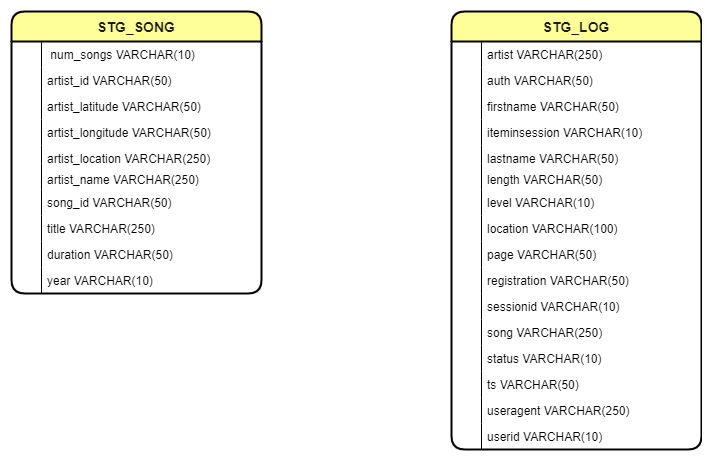

The diagram above was exported from draw.io. Its source (the exported page's mxGraphModel, read from the mxfile embedded in the PNG):
<mxGraphModel dx="1874" dy="747" grid="1" gridSize="10" guides="1" tooltips="1" connect="1" arrows="1" fold="1" page="1" pageScale="1" pageWidth="827" pageHeight="1169" math="0" shadow="0">
  <root>
    <mxCell id="0" />
    <mxCell id="1" parent="0" />
    <mxCell id="L_v2gLldn-estL7HN16L-1" value="STG_LOG" style="swimlane;fontStyle=1;childLayout=stackLayout;horizontal=1;startSize=30;fillColor=#FFFF99;horizontalStack=0;resizeParent=1;resizeParentMax=0;resizeLast=0;collapsible=1;marginBottom=0;align=center;fontSize=14;comic=0;html=0;rounded=1;shadow=0;dashed=0;fontColor=#1A1A1A;strokeWidth=2;" vertex="1" parent="1">
      <mxGeometry x="510" y="160" width="250" height="438" as="geometry" />
    </mxCell>
    <mxCell id="L_v2gLldn-estL7HN16L-2" value="artist VARCHAR(250)" style="shape=partialRectangle;top=0;left=0;right=0;bottom=0;align=left;verticalAlign=top;fillColor=none;spacingLeft=34;spacingRight=4;overflow=hidden;rotatable=0;points=[[0,0.5],[1,0.5]];portConstraint=eastwest;dropTarget=0;fontSize=12;" vertex="1" parent="L_v2gLldn-estL7HN16L-1">
      <mxGeometry y="30" width="250" height="26" as="geometry" />
    </mxCell>
    <mxCell id="L_v2gLldn-estL7HN16L-3" value="" style="shape=partialRectangle;top=0;left=0;bottom=0;fillColor=none;align=left;verticalAlign=top;spacingLeft=4;spacingRight=4;overflow=hidden;rotatable=0;points=[];portConstraint=eastwest;part=1;fontSize=12;" vertex="1" connectable="0" parent="L_v2gLldn-estL7HN16L-2">
      <mxGeometry width="30" height="26" as="geometry" />
    </mxCell>
    <mxCell id="L_v2gLldn-estL7HN16L-4" value="auth VARCHAR(50)" style="shape=partialRectangle;top=0;left=0;right=0;bottom=0;align=left;verticalAlign=top;fillColor=none;spacingLeft=34;spacingRight=4;overflow=hidden;rotatable=0;points=[[0,0.5],[1,0.5]];portConstraint=eastwest;dropTarget=0;fontSize=12;" vertex="1" parent="L_v2gLldn-estL7HN16L-1">
      <mxGeometry y="56" width="250" height="26" as="geometry" />
    </mxCell>
    <mxCell id="L_v2gLldn-estL7HN16L-5" value="" style="shape=partialRectangle;top=0;left=0;bottom=0;fillColor=none;align=left;verticalAlign=top;spacingLeft=4;spacingRight=4;overflow=hidden;rotatable=0;points=[];portConstraint=eastwest;part=1;fontSize=12;" vertex="1" connectable="0" parent="L_v2gLldn-estL7HN16L-4">
      <mxGeometry width="30" height="26" as="geometry" />
    </mxCell>
    <mxCell id="L_v2gLldn-estL7HN16L-6" value="firstname VARCHAR(50)" style="shape=partialRectangle;top=0;left=0;right=0;bottom=0;align=left;verticalAlign=top;fillColor=none;spacingLeft=34;spacingRight=4;overflow=hidden;rotatable=0;points=[[0,0.5],[1,0.5]];portConstraint=eastwest;dropTarget=0;fontSize=12;" vertex="1" parent="L_v2gLldn-estL7HN16L-1">
      <mxGeometry y="82" width="250" height="26" as="geometry" />
    </mxCell>
    <mxCell id="L_v2gLldn-estL7HN16L-7" value="" style="shape=partialRectangle;top=0;left=0;bottom=0;fillColor=none;align=left;verticalAlign=top;spacingLeft=4;spacingRight=4;overflow=hidden;rotatable=0;points=[];portConstraint=eastwest;part=1;fontSize=12;" vertex="1" connectable="0" parent="L_v2gLldn-estL7HN16L-6">
      <mxGeometry width="30" height="26" as="geometry" />
    </mxCell>
    <mxCell id="L_v2gLldn-estL7HN16L-8" value="iteminsession VARCHAR(10)" style="shape=partialRectangle;top=0;left=0;right=0;bottom=0;align=left;verticalAlign=top;fillColor=none;spacingLeft=34;spacingRight=4;overflow=hidden;rotatable=0;points=[[0,0.5],[1,0.5]];portConstraint=eastwest;dropTarget=0;fontSize=12;" vertex="1" parent="L_v2gLldn-estL7HN16L-1">
      <mxGeometry y="108" width="250" height="26" as="geometry" />
    </mxCell>
    <mxCell id="L_v2gLldn-estL7HN16L-9" value="" style="shape=partialRectangle;top=0;left=0;bottom=0;fillColor=none;align=left;verticalAlign=top;spacingLeft=4;spacingRight=4;overflow=hidden;rotatable=0;points=[];portConstraint=eastwest;part=1;fontSize=12;" vertex="1" connectable="0" parent="L_v2gLldn-estL7HN16L-8">
      <mxGeometry width="30" height="26" as="geometry" />
    </mxCell>
    <mxCell id="L_v2gLldn-estL7HN16L-10" value="lastname VARCHAR(50)" style="shape=partialRectangle;top=0;left=0;right=0;bottom=0;align=left;verticalAlign=top;fillColor=none;spacingLeft=34;spacingRight=4;overflow=hidden;rotatable=0;points=[[0,0.5],[1,0.5]];portConstraint=eastwest;dropTarget=0;fontSize=12;" vertex="1" parent="L_v2gLldn-estL7HN16L-1">
      <mxGeometry y="134" width="250" height="18" as="geometry" />
    </mxCell>
    <mxCell id="L_v2gLldn-estL7HN16L-11" value="" style="shape=partialRectangle;top=0;left=0;bottom=0;fillColor=none;align=left;verticalAlign=top;spacingLeft=4;spacingRight=4;overflow=hidden;rotatable=0;points=[];portConstraint=eastwest;part=1;fontSize=12;" vertex="1" connectable="0" parent="L_v2gLldn-estL7HN16L-10">
      <mxGeometry width="30" height="18" as="geometry" />
    </mxCell>
    <mxCell id="L_v2gLldn-estL7HN16L-12" value="length VARCHAR(50)" style="shape=partialRectangle;top=0;left=0;right=0;bottom=0;align=left;verticalAlign=bottom;fillColor=none;spacingLeft=34;spacingRight=4;overflow=hidden;rotatable=0;points=[[0,0.5],[1,0.5]];portConstraint=eastwest;dropTarget=0;fontSize=12;" vertex="1" parent="L_v2gLldn-estL7HN16L-1">
      <mxGeometry y="152" width="250" height="26" as="geometry" />
    </mxCell>
    <mxCell id="L_v2gLldn-estL7HN16L-13" value="" style="shape=partialRectangle;top=0;left=0;bottom=0;fillColor=none;align=left;verticalAlign=top;spacingLeft=4;spacingRight=4;overflow=hidden;rotatable=0;points=[];portConstraint=eastwest;part=1;fontSize=12;" vertex="1" connectable="0" parent="L_v2gLldn-estL7HN16L-12">
      <mxGeometry width="30" height="26" as="geometry" />
    </mxCell>
    <mxCell id="L_v2gLldn-estL7HN16L-14" value="level VARCHAR(10)" style="shape=partialRectangle;top=0;left=0;right=0;bottom=0;align=left;verticalAlign=top;fillColor=none;spacingLeft=34;spacingRight=4;overflow=hidden;rotatable=0;points=[[0,0.5],[1,0.5]];portConstraint=eastwest;dropTarget=0;fontSize=12;" vertex="1" parent="L_v2gLldn-estL7HN16L-1">
      <mxGeometry y="178" width="250" height="26" as="geometry" />
    </mxCell>
    <mxCell id="L_v2gLldn-estL7HN16L-15" value="" style="shape=partialRectangle;top=0;left=0;bottom=0;fillColor=none;align=left;verticalAlign=top;spacingLeft=4;spacingRight=4;overflow=hidden;rotatable=0;points=[];portConstraint=eastwest;part=1;fontSize=12;" vertex="1" connectable="0" parent="L_v2gLldn-estL7HN16L-14">
      <mxGeometry width="30" height="26" as="geometry" />
    </mxCell>
    <mxCell id="L_v2gLldn-estL7HN16L-16" value="location VARCHAR(100)" style="shape=partialRectangle;top=0;left=0;right=0;bottom=0;align=left;verticalAlign=top;fillColor=none;spacingLeft=34;spacingRight=4;overflow=hidden;rotatable=0;points=[[0,0.5],[1,0.5]];portConstraint=eastwest;dropTarget=0;fontSize=12;" vertex="1" parent="L_v2gLldn-estL7HN16L-1">
      <mxGeometry y="204" width="250" height="26" as="geometry" />
    </mxCell>
    <mxCell id="L_v2gLldn-estL7HN16L-17" value="" style="shape=partialRectangle;top=0;left=0;bottom=0;fillColor=none;align=left;verticalAlign=top;spacingLeft=4;spacingRight=4;overflow=hidden;rotatable=0;points=[];portConstraint=eastwest;part=1;fontSize=12;" vertex="1" connectable="0" parent="L_v2gLldn-estL7HN16L-16">
      <mxGeometry width="30" height="26" as="geometry" />
    </mxCell>
    <mxCell id="L_v2gLldn-estL7HN16L-18" value="page VARCHAR(50)" style="shape=partialRectangle;top=0;left=0;right=0;bottom=0;align=left;verticalAlign=top;fillColor=none;spacingLeft=34;spacingRight=4;overflow=hidden;rotatable=0;points=[[0,0.5],[1,0.5]];portConstraint=eastwest;dropTarget=0;fontSize=12;" vertex="1" parent="L_v2gLldn-estL7HN16L-1">
      <mxGeometry y="230" width="250" height="26" as="geometry" />
    </mxCell>
    <mxCell id="L_v2gLldn-estL7HN16L-19" value="" style="shape=partialRectangle;top=0;left=0;bottom=0;fillColor=none;align=left;verticalAlign=top;spacingLeft=4;spacingRight=4;overflow=hidden;rotatable=0;points=[];portConstraint=eastwest;part=1;fontSize=12;" vertex="1" connectable="0" parent="L_v2gLldn-estL7HN16L-18">
      <mxGeometry width="30" height="26" as="geometry" />
    </mxCell>
    <mxCell id="L_v2gLldn-estL7HN16L-20" value="registration VARCHAR(50)" style="shape=partialRectangle;top=0;left=0;right=0;bottom=0;align=left;verticalAlign=top;fillColor=none;spacingLeft=34;spacingRight=4;overflow=hidden;rotatable=0;points=[[0,0.5],[1,0.5]];portConstraint=eastwest;dropTarget=0;fontSize=12;" vertex="1" parent="L_v2gLldn-estL7HN16L-1">
      <mxGeometry y="256" width="250" height="26" as="geometry" />
    </mxCell>
    <mxCell id="L_v2gLldn-estL7HN16L-21" value="" style="shape=partialRectangle;top=0;left=0;bottom=0;fillColor=none;align=left;verticalAlign=top;spacingLeft=4;spacingRight=4;overflow=hidden;rotatable=0;points=[];portConstraint=eastwest;part=1;fontSize=12;" vertex="1" connectable="0" parent="L_v2gLldn-estL7HN16L-20">
      <mxGeometry width="30" height="26" as="geometry" />
    </mxCell>
    <mxCell id="L_v2gLldn-estL7HN16L-26" value="sessionid VARCHAR(10)" style="shape=partialRectangle;top=0;left=0;right=0;bottom=0;align=left;verticalAlign=top;fillColor=none;spacingLeft=34;spacingRight=4;overflow=hidden;rotatable=0;points=[[0,0.5],[1,0.5]];portConstraint=eastwest;dropTarget=0;fontSize=12;" vertex="1" parent="L_v2gLldn-estL7HN16L-1">
      <mxGeometry y="282" width="250" height="26" as="geometry" />
    </mxCell>
    <mxCell id="L_v2gLldn-estL7HN16L-27" value="" style="shape=partialRectangle;top=0;left=0;bottom=0;fillColor=none;align=left;verticalAlign=top;spacingLeft=4;spacingRight=4;overflow=hidden;rotatable=0;points=[];portConstraint=eastwest;part=1;fontSize=12;" vertex="1" connectable="0" parent="L_v2gLldn-estL7HN16L-26">
      <mxGeometry width="30" height="26" as="geometry" />
    </mxCell>
    <mxCell id="L_v2gLldn-estL7HN16L-28" value="song VARCHAR(250)" style="shape=partialRectangle;top=0;left=0;right=0;bottom=0;align=left;verticalAlign=top;fillColor=none;spacingLeft=34;spacingRight=4;overflow=hidden;rotatable=0;points=[[0,0.5],[1,0.5]];portConstraint=eastwest;dropTarget=0;fontSize=12;" vertex="1" parent="L_v2gLldn-estL7HN16L-1">
      <mxGeometry y="308" width="250" height="26" as="geometry" />
    </mxCell>
    <mxCell id="L_v2gLldn-estL7HN16L-29" value="" style="shape=partialRectangle;top=0;left=0;bottom=0;fillColor=none;align=left;verticalAlign=top;spacingLeft=4;spacingRight=4;overflow=hidden;rotatable=0;points=[];portConstraint=eastwest;part=1;fontSize=12;" vertex="1" connectable="0" parent="L_v2gLldn-estL7HN16L-28">
      <mxGeometry width="30" height="26" as="geometry" />
    </mxCell>
    <mxCell id="L_v2gLldn-estL7HN16L-30" value="status VARCHAR(10)" style="shape=partialRectangle;top=0;left=0;right=0;bottom=0;align=left;verticalAlign=top;fillColor=none;spacingLeft=34;spacingRight=4;overflow=hidden;rotatable=0;points=[[0,0.5],[1,0.5]];portConstraint=eastwest;dropTarget=0;fontSize=12;" vertex="1" parent="L_v2gLldn-estL7HN16L-1">
      <mxGeometry y="334" width="250" height="26" as="geometry" />
    </mxCell>
    <mxCell id="L_v2gLldn-estL7HN16L-31" value="" style="shape=partialRectangle;top=0;left=0;bottom=0;fillColor=none;align=left;verticalAlign=top;spacingLeft=4;spacingRight=4;overflow=hidden;rotatable=0;points=[];portConstraint=eastwest;part=1;fontSize=12;" vertex="1" connectable="0" parent="L_v2gLldn-estL7HN16L-30">
      <mxGeometry width="30" height="26" as="geometry" />
    </mxCell>
    <mxCell id="L_v2gLldn-estL7HN16L-32" value="ts VARCHAR(50)" style="shape=partialRectangle;top=0;left=0;right=0;bottom=0;align=left;verticalAlign=top;fillColor=none;spacingLeft=34;spacingRight=4;overflow=hidden;rotatable=0;points=[[0,0.5],[1,0.5]];portConstraint=eastwest;dropTarget=0;fontSize=12;" vertex="1" parent="L_v2gLldn-estL7HN16L-1">
      <mxGeometry y="360" width="250" height="26" as="geometry" />
    </mxCell>
    <mxCell id="L_v2gLldn-estL7HN16L-33" value="" style="shape=partialRectangle;top=0;left=0;bottom=0;fillColor=none;align=left;verticalAlign=top;spacingLeft=4;spacingRight=4;overflow=hidden;rotatable=0;points=[];portConstraint=eastwest;part=1;fontSize=12;" vertex="1" connectable="0" parent="L_v2gLldn-estL7HN16L-32">
      <mxGeometry width="30" height="26" as="geometry" />
    </mxCell>
    <mxCell id="L_v2gLldn-estL7HN16L-34" value="useragent VARCHAR(250)" style="shape=partialRectangle;top=0;left=0;right=0;bottom=0;align=left;verticalAlign=top;fillColor=none;spacingLeft=34;spacingRight=4;overflow=hidden;rotatable=0;points=[[0,0.5],[1,0.5]];portConstraint=eastwest;dropTarget=0;fontSize=12;" vertex="1" parent="L_v2gLldn-estL7HN16L-1">
      <mxGeometry y="386" width="250" height="26" as="geometry" />
    </mxCell>
    <mxCell id="L_v2gLldn-estL7HN16L-35" value="" style="shape=partialRectangle;top=0;left=0;bottom=0;fillColor=none;align=left;verticalAlign=top;spacingLeft=4;spacingRight=4;overflow=hidden;rotatable=0;points=[];portConstraint=eastwest;part=1;fontSize=12;" vertex="1" connectable="0" parent="L_v2gLldn-estL7HN16L-34">
      <mxGeometry width="30" height="26" as="geometry" />
    </mxCell>
    <mxCell id="L_v2gLldn-estL7HN16L-36" value="userid VARCHAR(10)" style="shape=partialRectangle;top=0;left=0;right=0;bottom=0;align=left;verticalAlign=top;fillColor=none;spacingLeft=34;spacingRight=4;overflow=hidden;rotatable=0;points=[[0,0.5],[1,0.5]];portConstraint=eastwest;dropTarget=0;fontSize=12;" vertex="1" parent="L_v2gLldn-estL7HN16L-1">
      <mxGeometry y="412" width="250" height="26" as="geometry" />
    </mxCell>
    <mxCell id="L_v2gLldn-estL7HN16L-37" value="" style="shape=partialRectangle;top=0;left=0;bottom=0;fillColor=none;align=left;verticalAlign=top;spacingLeft=4;spacingRight=4;overflow=hidden;rotatable=0;points=[];portConstraint=eastwest;part=1;fontSize=12;" vertex="1" connectable="0" parent="L_v2gLldn-estL7HN16L-36">
      <mxGeometry width="30" height="26" as="geometry" />
    </mxCell>
    <mxCell id="KvEliSvsjfzVYC-T159X-41" value="STG_SONG" style="swimlane;fontStyle=1;childLayout=stackLayout;horizontal=1;startSize=30;fillColor=#FFFF99;horizontalStack=0;resizeParent=1;resizeParentMax=0;resizeLast=0;collapsible=1;marginBottom=0;align=center;fontSize=14;comic=0;html=0;rounded=1;shadow=0;dashed=0;fontColor=#1A1A1A;strokeWidth=2;" parent="1" vertex="1">
      <mxGeometry x="70" y="160" width="250" height="282" as="geometry" />
    </mxCell>
    <mxCell id="KvEliSvsjfzVYC-T159X-62" value=" num_songs VARCHAR(10)" style="shape=partialRectangle;top=0;left=0;right=0;bottom=0;align=left;verticalAlign=top;fillColor=none;spacingLeft=34;spacingRight=4;overflow=hidden;rotatable=0;points=[[0,0.5],[1,0.5]];portConstraint=eastwest;dropTarget=0;fontSize=12;" parent="KvEliSvsjfzVYC-T159X-41" vertex="1">
      <mxGeometry y="30" width="250" height="26" as="geometry" />
    </mxCell>
    <mxCell id="KvEliSvsjfzVYC-T159X-63" value="" style="shape=partialRectangle;top=0;left=0;bottom=0;fillColor=none;align=left;verticalAlign=top;spacingLeft=4;spacingRight=4;overflow=hidden;rotatable=0;points=[];portConstraint=eastwest;part=1;fontSize=12;" parent="KvEliSvsjfzVYC-T159X-62" vertex="1" connectable="0">
      <mxGeometry width="30" height="26" as="geometry" />
    </mxCell>
    <mxCell id="KvEliSvsjfzVYC-T159X-64" value="artist_id VARCHAR(50)" style="shape=partialRectangle;top=0;left=0;right=0;bottom=0;align=left;verticalAlign=top;fillColor=none;spacingLeft=34;spacingRight=4;overflow=hidden;rotatable=0;points=[[0,0.5],[1,0.5]];portConstraint=eastwest;dropTarget=0;fontSize=12;" parent="KvEliSvsjfzVYC-T159X-41" vertex="1">
      <mxGeometry y="56" width="250" height="26" as="geometry" />
    </mxCell>
    <mxCell id="KvEliSvsjfzVYC-T159X-65" value="" style="shape=partialRectangle;top=0;left=0;bottom=0;fillColor=none;align=left;verticalAlign=top;spacingLeft=4;spacingRight=4;overflow=hidden;rotatable=0;points=[];portConstraint=eastwest;part=1;fontSize=12;" parent="KvEliSvsjfzVYC-T159X-64" vertex="1" connectable="0">
      <mxGeometry width="30" height="26" as="geometry" />
    </mxCell>
    <mxCell id="KvEliSvsjfzVYC-T159X-44" value="artist_latitude VARCHAR(50)" style="shape=partialRectangle;top=0;left=0;right=0;bottom=0;align=left;verticalAlign=top;fillColor=none;spacingLeft=34;spacingRight=4;overflow=hidden;rotatable=0;points=[[0,0.5],[1,0.5]];portConstraint=eastwest;dropTarget=0;fontSize=12;" parent="KvEliSvsjfzVYC-T159X-41" vertex="1">
      <mxGeometry y="82" width="250" height="26" as="geometry" />
    </mxCell>
    <mxCell id="KvEliSvsjfzVYC-T159X-45" value="" style="shape=partialRectangle;top=0;left=0;bottom=0;fillColor=none;align=left;verticalAlign=top;spacingLeft=4;spacingRight=4;overflow=hidden;rotatable=0;points=[];portConstraint=eastwest;part=1;fontSize=12;" parent="KvEliSvsjfzVYC-T159X-44" vertex="1" connectable="0">
      <mxGeometry width="30" height="26" as="geometry" />
    </mxCell>
    <mxCell id="KvEliSvsjfzVYC-T159X-46" value="artist_longitude VARCHAR(50)" style="shape=partialRectangle;top=0;left=0;right=0;bottom=0;align=left;verticalAlign=top;fillColor=none;spacingLeft=34;spacingRight=4;overflow=hidden;rotatable=0;points=[[0,0.5],[1,0.5]];portConstraint=eastwest;dropTarget=0;fontSize=12;" parent="KvEliSvsjfzVYC-T159X-41" vertex="1">
      <mxGeometry y="108" width="250" height="26" as="geometry" />
    </mxCell>
    <mxCell id="KvEliSvsjfzVYC-T159X-47" value="" style="shape=partialRectangle;top=0;left=0;bottom=0;fillColor=none;align=left;verticalAlign=top;spacingLeft=4;spacingRight=4;overflow=hidden;rotatable=0;points=[];portConstraint=eastwest;part=1;fontSize=12;" parent="KvEliSvsjfzVYC-T159X-46" vertex="1" connectable="0">
      <mxGeometry width="30" height="26" as="geometry" />
    </mxCell>
    <mxCell id="KvEliSvsjfzVYC-T159X-48" value="artist_location VARCHAR(250)" style="shape=partialRectangle;top=0;left=0;right=0;bottom=0;align=left;verticalAlign=top;fillColor=none;spacingLeft=34;spacingRight=4;overflow=hidden;rotatable=0;points=[[0,0.5],[1,0.5]];portConstraint=eastwest;dropTarget=0;fontSize=12;" parent="KvEliSvsjfzVYC-T159X-41" vertex="1">
      <mxGeometry y="134" width="250" height="18" as="geometry" />
    </mxCell>
    <mxCell id="KvEliSvsjfzVYC-T159X-49" value="" style="shape=partialRectangle;top=0;left=0;bottom=0;fillColor=none;align=left;verticalAlign=top;spacingLeft=4;spacingRight=4;overflow=hidden;rotatable=0;points=[];portConstraint=eastwest;part=1;fontSize=12;" parent="KvEliSvsjfzVYC-T159X-48" vertex="1" connectable="0">
      <mxGeometry width="30" height="18" as="geometry" />
    </mxCell>
    <mxCell id="KvEliSvsjfzVYC-T159X-52" value="artist_name VARCHAR(250)" style="shape=partialRectangle;top=0;left=0;right=0;bottom=0;align=left;verticalAlign=bottom;fillColor=none;spacingLeft=34;spacingRight=4;overflow=hidden;rotatable=0;points=[[0,0.5],[1,0.5]];portConstraint=eastwest;dropTarget=0;fontSize=12;" parent="KvEliSvsjfzVYC-T159X-41" vertex="1">
      <mxGeometry y="152" width="250" height="26" as="geometry" />
    </mxCell>
    <mxCell id="KvEliSvsjfzVYC-T159X-53" value="" style="shape=partialRectangle;top=0;left=0;bottom=0;fillColor=none;align=left;verticalAlign=top;spacingLeft=4;spacingRight=4;overflow=hidden;rotatable=0;points=[];portConstraint=eastwest;part=1;fontSize=12;" parent="KvEliSvsjfzVYC-T159X-52" vertex="1" connectable="0">
      <mxGeometry width="30" height="26" as="geometry" />
    </mxCell>
    <mxCell id="KvEliSvsjfzVYC-T159X-54" value="song_id VARCHAR(50)" style="shape=partialRectangle;top=0;left=0;right=0;bottom=0;align=left;verticalAlign=top;fillColor=none;spacingLeft=34;spacingRight=4;overflow=hidden;rotatable=0;points=[[0,0.5],[1,0.5]];portConstraint=eastwest;dropTarget=0;fontSize=12;" parent="KvEliSvsjfzVYC-T159X-41" vertex="1">
      <mxGeometry y="178" width="250" height="26" as="geometry" />
    </mxCell>
    <mxCell id="KvEliSvsjfzVYC-T159X-55" value="" style="shape=partialRectangle;top=0;left=0;bottom=0;fillColor=none;align=left;verticalAlign=top;spacingLeft=4;spacingRight=4;overflow=hidden;rotatable=0;points=[];portConstraint=eastwest;part=1;fontSize=12;" parent="KvEliSvsjfzVYC-T159X-54" vertex="1" connectable="0">
      <mxGeometry width="30" height="26" as="geometry" />
    </mxCell>
    <mxCell id="KvEliSvsjfzVYC-T159X-56" value="title VARCHAR(250)" style="shape=partialRectangle;top=0;left=0;right=0;bottom=0;align=left;verticalAlign=top;fillColor=none;spacingLeft=34;spacingRight=4;overflow=hidden;rotatable=0;points=[[0,0.5],[1,0.5]];portConstraint=eastwest;dropTarget=0;fontSize=12;" parent="KvEliSvsjfzVYC-T159X-41" vertex="1">
      <mxGeometry y="204" width="250" height="26" as="geometry" />
    </mxCell>
    <mxCell id="KvEliSvsjfzVYC-T159X-57" value="" style="shape=partialRectangle;top=0;left=0;bottom=0;fillColor=none;align=left;verticalAlign=top;spacingLeft=4;spacingRight=4;overflow=hidden;rotatable=0;points=[];portConstraint=eastwest;part=1;fontSize=12;" parent="KvEliSvsjfzVYC-T159X-56" vertex="1" connectable="0">
      <mxGeometry width="30" height="26" as="geometry" />
    </mxCell>
    <mxCell id="KvEliSvsjfzVYC-T159X-58" value="duration VARCHAR(50)" style="shape=partialRectangle;top=0;left=0;right=0;bottom=0;align=left;verticalAlign=top;fillColor=none;spacingLeft=34;spacingRight=4;overflow=hidden;rotatable=0;points=[[0,0.5],[1,0.5]];portConstraint=eastwest;dropTarget=0;fontSize=12;" parent="KvEliSvsjfzVYC-T159X-41" vertex="1">
      <mxGeometry y="230" width="250" height="26" as="geometry" />
    </mxCell>
    <mxCell id="KvEliSvsjfzVYC-T159X-59" value="" style="shape=partialRectangle;top=0;left=0;bottom=0;fillColor=none;align=left;verticalAlign=top;spacingLeft=4;spacingRight=4;overflow=hidden;rotatable=0;points=[];portConstraint=eastwest;part=1;fontSize=12;" parent="KvEliSvsjfzVYC-T159X-58" vertex="1" connectable="0">
      <mxGeometry width="30" height="26" as="geometry" />
    </mxCell>
    <mxCell id="KvEliSvsjfzVYC-T159X-60" value="year VARCHAR(10)" style="shape=partialRectangle;top=0;left=0;right=0;bottom=0;align=left;verticalAlign=top;fillColor=none;spacingLeft=34;spacingRight=4;overflow=hidden;rotatable=0;points=[[0,0.5],[1,0.5]];portConstraint=eastwest;dropTarget=0;fontSize=12;" parent="KvEliSvsjfzVYC-T159X-41" vertex="1">
      <mxGeometry y="256" width="250" height="26" as="geometry" />
    </mxCell>
    <mxCell id="KvEliSvsjfzVYC-T159X-61" value="" style="shape=partialRectangle;top=0;left=0;bottom=0;fillColor=none;align=left;verticalAlign=top;spacingLeft=4;spacingRight=4;overflow=hidden;rotatable=0;points=[];portConstraint=eastwest;part=1;fontSize=12;" parent="KvEliSvsjfzVYC-T159X-60" vertex="1" connectable="0">
      <mxGeometry width="30" height="26" as="geometry" />
    </mxCell>
  </root>
</mxGraphModel>